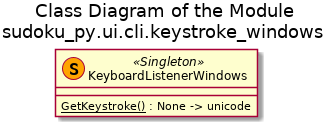

The diagram above was rendered by PlantUML. Its source (embedded in the PNG):
@startuml

title Class Diagram of the Module\nsudoku_py.ui.cli.keystroke_windows
















class KeyboardListenerWindows <<(S, orange) Singleton>> {
    __
    <u>GetKeystroke()</u> : None -> unicode
}

@enduml